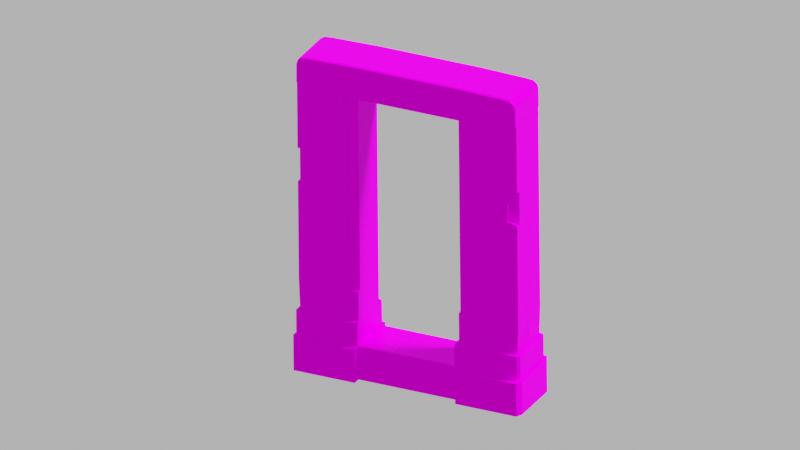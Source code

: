 # Source: PuertaDeLaLuna.blend  (saved by Blender 2.80.74; exported with 4.5.12 LTS)
import bpy
from mathutils import Matrix  # noqa: F401  (used for matrix-valued properties, if any)

bpy.ops.wm.read_factory_settings(use_empty=True)
scene = bpy.context.scene
scene.name = 'Scene'

# ---- collections
col_collection = bpy.data.collections.new('Collection'); scene.collection.children.link(col_collection)

# ---- images (referenced by path relative to the original .blend; pixels are not part of the script)
import os
ASSET_DIR = os.environ.get("B2B_ASSET_DIR", "")  # directory of the original .blend (textures are referenced by path, not embedded)
HERE = os.path.dirname(os.path.abspath(__file__))  # packed textures are extracted next to this script under _unpacked/

def load_image(name, relpath, width, height, colorspace="sRGB"):
    """Load a texture the original file referenced (path relative to the .blend, or extracted next to this script)."""
    p = next((c for c in (os.path.join(HERE, relpath), os.path.join(ASSET_DIR, relpath)) if relpath and os.path.exists(c)), "")
    if p:
        img = bpy.data.images.load(p, check_existing=True)
        img.name = name
    else:  # same state as the original file: an image datablock whose file is absent (Cycles renders it pink)
        img = bpy.data.images.new(name, width, height)
        img.source = "FILE"
        img.filepath = "//" + (relpath or name)
    img.colorspace_settings.name = colorspace
    return img
img_texturapuertadelaluna = load_image('texturapuertadelaluna', 'texturapuertadelaluna.png', 1024, 1024, 'sRGB')

# ---- materials (node trees are filled in below, after node groups)
mat_material = bpy.data.materials.new('Material')
mat_material.alpha_threshold = 0.0
mat_material.line_color = (0.0, 0.0, 0.0, 1.0)

# ---- material node trees
mat_material.use_nodes = True; mat_material.node_tree.nodes.clear()
_N = mat_material.node_tree.nodes; _L = mat_material.node_tree.links
n0 = _N.new('ShaderNodeOutputMaterial'); n0.name = 'Material Output'; n0.location = (372, 345)
n1 = _N.new('ShaderNodeBsdfPrincipled'); n1.name = 'Principled BSDF'; n1.location = (-77, 385)
n1.distribution = 'GGX'
n1.subsurface_method = 'BURLEY'
n1.inputs[1].default_value = 0.1545
n1.inputs[2].default_value = 0.4
n1.inputs[3].default_value = 1.45
n1.inputs[13].default_value = 0.0
n1.inputs[27].default_value = (0.0, 0.0, 0.0, 1.0)
n1.inputs[28].default_value = 1.0
n2 = _N.new('ShaderNodeBump'); n2.name = 'Relieve'; n2.location = (-428, -5)
n2.inputs[0].default_value = 0.3
n2.inputs[1].default_value = 1.0
n2.inputs[2].default_value = 1.0
n3 = _N.new('ShaderNodeTexImage'); n3.name = 'Imagen'; n3.location = (-912, 194)
n3.image = img_texturapuertadelaluna
_L.new(n1.outputs[0], n0.inputs[0])
_L.new(n3.outputs[0], n1.inputs[0])
_L.new(n3.outputs[0], n2.inputs[3])
_L.new(n2.outputs[0], n1.inputs[5])
n0.is_active_output = True

# ---- world
world_world = bpy.data.worlds.new('World'); scene.world = world_world
world_world.use_nodes = True; world_world.node_tree.nodes.clear()
_N = world_world.node_tree.nodes; _L = world_world.node_tree.links
n0 = _N.new('ShaderNodeOutputWorld'); n0.name = 'World Output'; n0.location = (300, 300)
n1 = _N.new('ShaderNodeBackground'); n1.name = 'Background'; n1.location = (10, 300)
n1.inputs[0].default_value = (0.5173, 0.5173, 0.5173, 1.0)
_L.new(n1.outputs[0], n0.inputs[0])
n0.is_active_output = True
world_world.color = (0.05088, 0.05088, 0.05088)
world_world.use_sun_shadow = False
world_world.sun_shadow_jitter_overblur = 0.0

# ---- cameras
cam_camera = bpy.data.cameras.new('Camera')
cam_camera.type = 'ORTHO'
cam_camera.clip_end = 100.0
cam_camera.ortho_scale = 11.71
cam_camera.shift_x = -0.02
cam_camera.shift_y = -0.02

# ---- lights
light_light = bpy.data.lights.new('Light', 'SUN')
light_light.transmission_factor = 0.0
light_light.angle = 0.1993
light_light.shadow_soft_size = 0.1
light_light.shadow_cascade_max_distance = 1000.0

# ---- meshes
me_cube = bpy.data.meshes.new('Cube')
me_cube.from_pydata([(1.0, -1.0, -1.0), (2.28, -1.075, -1.0), (1.0, -1.324, 1.0), (1.0, -1.324, -1.0), (2.221, -1.324, -1.0), (2.189, -1.116, 1.059), (2.28, -1.075, 0.9787), (2.221, -1.324, 1.0), (1.0, -1.116, 2.496), (1.0, -0.9408, 2.555), (2.189, -1.116, 2.496), (2.189, -0.9408, 16.45), (1.0, -0.9408, 16.45), (1.0, -0.9408, 18.13), (2.189, -0.9408, 17.58), (1.936, -0.9408, 18.06), (2.158, -0.9408, 17.84), (2.082, -0.9408, 18.01), (2.182, -1.017, 16.45), (1.0, -1.017, 16.45), (1.0, -1.017, 18.08), (2.154, -1.017, 17.79), (2.178, -1.017, 17.58), (2.082, -1.017, 17.97), (1.936, -1.017, 18.01), (1.0, -0.9408, 4.301), (2.189, -0.9408, 4.301), (1.238, -0.9408, 4.301), (1.273, -0.9408, 16.45), (1.234, -0.9408, 15.6), (1.275, -0.9408, 15.61), (1.273, -0.7992, 16.31), (1.0, -0.7989, 15.99), (1.234, -0.7992, 15.6), (1.275, -0.7992, 15.61), (1.273, -0.9408, 16.31), (1.0, -0.9408, 16.31), (1.0, -0.8, 16.31), (2.189, -0.9408, 10.35), (2.189, -0.9408, 12.39), (1.997, -0.9408, 12.35), (1.994, -0.9408, 10.54), (2.189, -0.7435, 10.35), (2.189, -0.7435, 12.39), (1.997, -0.7435, 12.35), (1.994, -0.7435, 10.54), (1.0, -0.9643, 1.059), (1.0, -1.0, 1.024), (1.0, -1.133, 1.072), (-0.2553, -1.0, -1.0), (-0.2553, -0.9643, 1.059), (-0.2553, -1.0, 1.024), (1.0, -0.8712, 4.301), (1.0, -0.7992, 4.373), (1.0, -0.7992, 4.373), (1.238, -0.7992, 4.373), (1.238, -0.8712, 4.301), (2.236, -1.0, 2.496), (2.211, -0.9842, 2.54), (2.168, -0.9408, 2.577), (2.2, -1.0, 1.059), (2.236, -1.0, 1.13), (-1.0, -1.0, -1.0), (-0.2749, -0.9823, -1.0), (-2.28, -1.075, -1.0), (-1.0, -1.324, 1.0), (-1.0, -1.324, -1.0), (-2.221, -1.324, -1.0), (-2.189, -1.116, 1.059), (-2.28, -1.075, 0.9787), (-2.221, -1.324, 1.0), (-1.0, -0.9408, 2.555), (-2.189, -1.116, 2.496), (-2.189, -0.9408, 16.45), (-1.0, -0.9408, 16.45), (-1.0, -0.9408, 18.13), (0.0, -0.9408, 16.45), (0.0, -0.9408, 18.13), (-2.189, -0.9408, 17.58), (-1.936, -0.9408, 18.06), (-2.158, -0.9408, 17.84), (-2.082, -0.9408, 18.01), (-2.182, -1.017, 16.45), (-1.0, -1.017, 16.45), (-1.0, -1.017, 18.08), (0.0, -1.017, 18.08), (0.0, -1.017, 16.45), (-2.154, -1.017, 17.79), (-2.178, -1.017, 17.58), (-2.082, -1.017, 17.97), (-1.936, -1.017, 18.01), (-1.0, -0.9408, 4.301), (-2.189, -0.9408, 4.301), (-1.238, -0.9408, 4.301), (-1.273, -0.9408, 16.45), (-1.234, -0.9408, 15.6), (-1.275, -0.9408, 15.61), (-1.273, -0.7992, 16.31), (-1.0, -0.7989, 15.99), (-1.234, -0.7992, 15.6), (-1.275, -0.7992, 15.61), (-1.273, -0.9408, 16.31), (-1.0, -0.9408, 16.31), (0.0, -0.9408, 16.31), (0.0, -0.9408, 16.31), (0.0, -0.8018, 16.31), (0.0, -0.8018, 15.99), (-1.0, -0.8, 16.31), (-2.189, -0.9408, 10.35), (-2.189, -0.9408, 12.39), (-1.997, -0.9408, 12.35), (-1.994, -0.9408, 10.54), (-2.189, -0.7435, 10.35), (-2.189, -0.7435, 12.39), (-1.997, -0.7435, 12.35), (-1.994, -0.7435, 10.54), (-1.0, -0.9643, 1.059), (-1.0, -1.0, 1.024), (-0.2749, -0.9823, 0.9855), (-0.2749, -0.9643, 1.021), (-0.2944, -1.0, -1.0), (-0.2944, -0.9643, 1.059), (-0.2944, -1.0, 1.024), (-1.0, -0.8712, 4.301), (-1.0, -0.7992, 4.373), (-1.0, -0.7992, 4.373), (-1.238, -0.7992, 4.373), (-1.238, -0.8712, 4.301), (-2.236, -1.0, 2.496), (-2.211, -0.9842, 2.54), (-2.168, -0.9408, 2.577), (-2.2, -1.0, 1.059), (-2.236, -1.0, 1.13), (1.0, 0.0, 1.059), (1.0, 0.0, -1.0), (1.0, 1.0, -1.0), (2.28, 0.0, -1.0), (2.28, 1.075, -1.0), (1.0, 1.324, 1.0), (1.0, 1.324, -1.0), (2.221, 1.324, -1.0), (2.189, 0.0, 1.059), (2.28, 0.0, 0.9787), (2.189, 1.116, 1.059), (2.28, 1.075, 0.9787), (2.221, 1.324, 1.0), (1.0, 0.0, 2.555), (1.0, 1.116, 2.496), (1.0, 0.9408, 2.555), (2.189, 1.116, 2.496), (1.0, 0.0, 16.31), (2.189, 0.0, 16.45), (2.189, 0.9408, 16.45), (1.0, 0.9408, 16.45), (1.0, 0.0, 18.13), (1.0, 0.9408, 18.13), (1.936, 0.0, 18.06), (2.189, 0.0, 17.58), (2.082, 0.0, 18.01), (2.158, 0.0, 17.84), (2.189, 0.9408, 17.58), (1.936, 0.9408, 18.06), (2.158, 0.9408, 17.84), (2.082, 0.9408, 18.01), (2.182, 1.017, 16.45), (1.0, 1.017, 16.45), (1.0, 1.017, 18.08), (2.154, 1.017, 17.79), (2.178, 1.017, 17.58), (2.082, 1.017, 17.97), (1.936, 1.017, 18.01), (1.0, 0.9408, 2.646), (1.0, 0.0, 4.301), (2.189, 0.9408, 4.301), (2.189, 0.0, 4.301), (1.238, 0.9408, 2.646), (1.273, 0.9408, 16.45), (1.234, 0.9408, 15.6), (1.275, 0.9408, 15.61), (1.273, 0.7992, 16.31), (1.0, 0.7989, 15.99), (1.234, 0.7992, 15.6), (1.275, 0.7992, 15.61), (1.273, 0.9408, 16.31), (1.0, 0.9408, 16.31), (1.0, 0.0, 15.99), (1.0, 0.8, 16.31), (1.0, 0.9643, 1.059), (1.0, 1.0, 1.024), (1.0, 1.133, 1.072), (-0.2553, 1.0, -1.0), (-0.2553, 0.0, 1.059), (-0.2553, 0.0, -1.0), (-0.2553, 0.9643, 1.059), (-0.2553, 1.0, 1.024), (1.0, 0.8712, 2.646), (1.0, 0.7992, 2.718), (1.0, 0.7992, 2.718), (1.238, 0.7992, 2.718), (1.238, 0.8712, 2.646), (2.235, 0.0, 2.515), (2.236, 1.0, 2.496), (2.189, 0.0, 2.598), (2.221, 0.0, 2.555), (2.189, 0.0, 2.513), (2.146, 0.0, 2.555), (2.211, 0.9842, 2.54), (2.168, 0.9408, 2.577), (2.235, 0.0, 1.13), (2.2, 0.0, 1.059), (2.2, 1.0, 1.059), (2.236, 1.0, 1.13), (-1.0, 0.0, 1.059), (-1.0, 0.0, -1.0), (-1.0, 1.0, -1.0), (-0.2749, 0.0, -1.0), (-0.2749, 0.9823, -1.0), (-0.2749, 0.0, 1.021), (-2.28, 0.0, -1.0), (-2.28, 1.075, -1.0), (-1.0, 1.324, 1.0), (-1.0, 1.324, -1.0), (-2.221, 1.324, -1.0), (-2.189, 0.0, 1.059), (-2.28, 0.0, 0.9787), (-2.189, 1.116, 1.059), (-2.28, 1.075, 0.9787), (-2.221, 1.324, 1.0), (-1.0, 0.0, 2.555), (-1.0, 0.9408, 2.555), (-2.189, 1.116, 2.496), (-1.0, 0.0, 16.31), (-2.189, 0.0, 16.45), (-2.189, 0.9408, 16.45), (-1.0, 0.9408, 16.45), (-1.0, 0.0, 18.13), (-1.0, 0.9408, 18.13), (0.0, 0.9408, 16.45), (0.0, 0.0, 16.45), (0.0, 0.9408, 18.13), (0.0, 0.0, 18.13), (-1.936, 0.0, 18.06), (-2.189, 0.0, 17.58), (-2.082, 0.0, 18.01), (-2.158, 0.0, 17.84), (-2.189, 0.9408, 17.58), (-1.936, 0.9408, 18.06), (-2.158, 0.9408, 17.84), (-2.082, 0.9408, 18.01), (-2.182, 1.017, 16.45), (-1.0, 1.017, 16.45), (-1.0, 1.017, 18.08), (0.0, 1.017, 18.08), (0.0, 1.017, 16.45), (-2.154, 1.017, 17.79), (-2.178, 1.017, 17.58), (-2.082, 1.017, 17.97), (-1.936, 1.017, 18.01), (-1.0, 0.9408, 2.648), (-1.0, 0.0, 4.301), (-2.189, 0.9408, 4.301), (-2.189, 0.0, 4.301), (-1.238, 0.9408, 2.648), (-1.273, 0.9408, 16.45), (-1.234, 0.9408, 15.6), (-1.275, 0.9408, 15.61), (-1.273, 0.7992, 16.31), (-1.0, 0.7989, 15.99), (-1.234, 0.7992, 15.6), (-1.275, 0.7992, 15.61), (-1.273, 0.9408, 16.31), (-1.0, 0.9408, 16.31), (0.0, 0.9408, 16.31), (0.0, 0.0, 16.31), (0.0, 0.9408, 16.31), (0.0, 0.0, 16.31), (0.0, 0.8018, 16.31), (0.0, 0.0, 16.31), (-1.0, 0.0, 15.99), (0.0, 0.8018, 15.99), (0.0, 0.0, 15.99), (-1.0, 0.8, 16.31), (-1.0, 0.9643, 1.059), (-1.0, 1.0, 1.024), (-0.2749, 0.9823, 0.9855), (-0.2749, 0.9643, 1.021), (-0.2944, 1.0, -1.0), (-0.2944, 0.0, 1.059), (-0.2944, 0.0, -1.0), (-0.2944, 0.9643, 1.059), (-0.2944, 1.0, 1.024), (-1.0, 0.8712, 2.648), (-1.0, 0.7992, 2.72), (-1.0, 0.7992, 2.72), (-1.238, 0.7992, 2.72), (-1.238, 0.8712, 2.648), (-2.235, 0.0, 2.515), (-2.236, 1.0, 2.496), (-2.189, 0.0, 2.598), (-2.221, 0.0, 2.555), (-2.211, 0.9842, 2.54), (-2.168, 0.9408, 2.577), (-2.235, 0.0, 1.13), (-2.2, 0.0, 1.059), (-2.2, 1.0, 1.059), (-2.236, 1.0, 1.13), (0.9407, 0.0, 1.059), (0.9407, 0.0, 2.487), (0.9407, -0.9408, 2.487), (0.9407, -1.084, 2.428), (0.9407, -0.9643, 1.059), (0.9407, -1.1, 1.072), (0.9407, 0.9408, 2.487), (0.9407, 1.084, 2.428), (0.9407, 0.9643, 1.059), (0.9407, 1.1, 1.072), (-1.069, -1.116, 2.496), (-1.0, -1.047, 2.52), (-1.0, -1.064, 1.067), (-1.069, -1.132, 1.071), (-1.0, -1.197, 1.048), (-1.0, -1.068, 1.048), (-1.0, 1.043, 2.521), (-1.072, 1.116, 2.496), (-1.072, 1.132, 1.071), (-1.0, 1.06, 1.066), (-1.0, 1.065, 1.047), (-1.0, 1.2, 1.046)], [], [(192, 134, 0, 49), (191, 217, 119, 50), (5, 48, 2, 7), (203, 58, 57, 200), (1, 6, 7, 4), (136, 142, 6, 1), (0, 134, 136, 1), (2, 3, 4, 7), (48, 5, 10, 8), (0, 1, 4, 3), (141, 5, 6, 142), (7, 6, 5), (148, 147, 313, 312), (10, 5, 60, 61, 57), (9, 59, 26, 27, 25), (48, 47, 0, 3, 2), (13, 77, 85, 20), (27, 29, 33, 55, 56), (151, 11, 39, 43, 42, 38, 26, 174), (11, 151, 157, 14), (12, 28, 11, 18, 19), (154, 13, 15, 156), (13, 154, 240, 77), (14, 157, 159, 16), (16, 159, 158, 17), (17, 158, 156, 15), (19, 18, 22, 21, 23, 24, 20), (19, 20, 85, 86), (11, 14, 22, 18), (14, 16, 21, 22), (17, 15, 24, 23), (76, 12, 19, 86), (16, 17, 23, 21), (15, 13, 20, 24), (5, 141, 209, 60), (53, 55, 33, 34, 31, 37), (25, 27, 56, 52), (28, 30, 29, 27, 26, 38, 41, 40, 39, 11), (29, 30, 34, 33), (30, 35, 31, 34), (28, 12, 36, 35), (12, 76, 103, 36), (35, 36, 37, 31), (36, 103, 104), (37, 105, 106, 32), (36, 104, 105, 37), (185, 32, 106, 280), (43, 44, 45, 42), (40, 41, 45, 44), (41, 38, 42, 45), (39, 40, 44, 43), (46, 47, 48), (50, 119, 118, 51), (49, 51, 118, 63), (0, 47, 51, 49), (46, 50, 51, 47), (133, 191, 50, 46), (215, 192, 49, 63), (52, 53, 54), (55, 53, 52, 56), (9, 25, 52, 54, 32, 150, 172, 146), (59, 202, 174, 26), (58, 10, 57), (8, 10, 58, 59, 9), (58, 203, 202, 59), (208, 61, 60, 209), (61, 208, 200, 57), (288, 120, 62, 213), (287, 121, 119, 217), (299, 296, 128, 129), (64, 67, 70, 69), (218, 64, 69, 224), (62, 64, 218, 213), (65, 70, 67, 66), (212, 228, 71, 317, 318, 116), (62, 66, 67, 64), (223, 224, 69, 68), (70, 68, 69), (116, 318, 321, 117), (72, 128, 132, 131, 68), (71, 91, 93, 92, 130), (68, 70, 65, 320, 319), (75, 84, 85, 77), (93, 127, 126, 99, 95), (232, 261, 92, 108, 112, 113, 109, 73), (73, 78, 242, 232), (74, 83, 82, 73, 94), (235, 241, 79, 75), (238, 240, 77, 76), (75, 77, 240, 235), (78, 80, 244, 242), (80, 81, 243, 244), (81, 79, 241, 243), (83, 84, 90, 89, 87, 88, 82), (83, 86, 85, 84), (73, 82, 88, 78), (78, 88, 87, 80), (81, 89, 90, 79), (76, 86, 83, 74), (80, 87, 89, 81), (77, 85, 86, 76), (79, 90, 84, 75), (68, 131, 303, 223), (124, 107, 97, 100, 99, 126), (91, 123, 127, 93), (94, 73, 109, 110, 111, 108, 92, 93, 95, 96), (95, 99, 100, 96), (96, 100, 97, 101), (94, 101, 102, 74), (76, 103, 273, 238), (74, 102, 103, 76), (101, 97, 107, 102), (103, 104, 275, 273), (102, 104, 103), (107, 98, 106, 105), (104, 105, 277, 275), (102, 107, 105, 104), (278, 280, 106, 98), (105, 106, 280, 277), (113, 112, 115, 114), (110, 114, 115, 111), (111, 115, 112, 108), (109, 113, 114, 110), (321, 320, 65, 66, 62, 117), (121, 122, 118, 119), (120, 63, 118, 122), (62, 120, 122, 117), (116, 117, 122, 121), (212, 116, 121, 287), (215, 63, 120, 288), (123, 125, 124), (126, 127, 123, 124), (71, 228, 259, 231, 98, 125, 123, 91), (130, 92, 261, 298), (129, 128, 72), (319, 316, 72, 68), (129, 130, 298, 299), (302, 303, 131, 132), (132, 128, 296, 302), (192, 190, 135, 134), (191, 193, 285, 217), (143, 145, 138, 189), (203, 200, 201, 206), (137, 140, 145, 144), (136, 137, 144, 142), (135, 137, 136, 134), (138, 145, 140, 139), (189, 147, 149, 143), (135, 139, 140, 137), (141, 142, 144, 143), (145, 143, 144), (8, 9, 308, 309), (149, 201, 211, 210, 143), (148, 171, 175, 173, 207), (189, 138, 139, 135, 188), (155, 166, 252, 239), (175, 199, 198, 181, 177), (152, 160, 157, 151), (153, 165, 164, 152, 176), (154, 156, 161, 155), (155, 239, 240, 154), (160, 162, 159, 157), (162, 163, 158, 159), (163, 161, 156, 158), (165, 166, 170, 169, 167, 168, 164), (165, 253, 252, 166), (152, 164, 168, 160), (160, 168, 167, 162), (163, 169, 170, 161), (237, 253, 165, 153), (162, 167, 169, 163), (161, 170, 166, 155), (143, 210, 209, 141), (196, 186, 179, 182, 181, 198), (171, 195, 199, 175), (176, 152, 173, 175, 177, 178), (177, 181, 182, 178), (178, 182, 179, 183), (176, 183, 184, 153), (153, 184, 272, 237), (183, 179, 186, 184), (184, 274, 272), (186, 180, 279, 276), (184, 186, 276, 274), (185, 280, 279, 180), (151, 174, 173, 152), (187, 189, 188), (193, 194, 284, 285), (190, 216, 284, 194), (135, 190, 194, 188), (187, 188, 194, 193), (133, 187, 193, 191), (215, 216, 190, 192), (195, 197, 196), (198, 199, 195, 196), (148, 146, 172, 150, 180, 197, 195, 171), (207, 173, 174, 202), (206, 201, 149), (147, 148, 207, 206, 149), (202, 205, 204, 203), (206, 207, 202, 203), (208, 209, 210, 211), (211, 201, 200, 208), (288, 213, 214, 286), (287, 217, 285, 289), (299, 300, 297, 296), (219, 226, 227, 222), (218, 224, 226, 219), (214, 213, 218, 219), (220, 221, 222, 227), (212, 282, 325, 322, 229, 228), (214, 219, 222, 221), (223, 225, 226, 224), (227, 226, 225), (282, 283, 326, 325), (230, 225, 304, 305, 297), (229, 301, 260, 262, 258), (225, 324, 327, 220, 227), (236, 239, 252, 251), (262, 264, 268, 294, 295), (232, 233, 260, 261), (233, 232, 242, 245), (234, 263, 233, 249, 250), (235, 236, 246, 241), (238, 237, 239, 240), (236, 235, 240, 239), (245, 242, 244, 247), (247, 244, 243, 248), (248, 243, 241, 246), (250, 249, 255, 254, 256, 257, 251), (250, 251, 252, 253), (233, 245, 255, 249), (245, 247, 254, 255), (248, 246, 257, 256), (237, 234, 250, 253), (247, 248, 256, 254), (239, 237, 253, 252), (246, 236, 251, 257), (225, 223, 303, 304), (292, 294, 268, 269, 266, 281), (258, 262, 295, 291), (263, 265, 264, 262, 260, 233), (264, 265, 269, 268), (265, 270, 266, 269), (263, 234, 271, 270), (237, 238, 273, 272), (234, 237, 272, 271), (270, 271, 281, 266), (272, 273, 275, 274), (271, 272, 274), (281, 276, 279, 267), (274, 275, 277, 276), (271, 274, 276, 281), (278, 267, 279, 280), (276, 277, 280, 279), (327, 326, 283, 214, 221, 220), (289, 285, 284, 290), (286, 290, 284, 216), (214, 283, 290, 286), (282, 289, 290, 283), (212, 287, 289, 282), (215, 288, 286, 216), (291, 292, 293), (294, 292, 291, 295), (229, 258, 291, 293, 267, 231, 259, 228), (301, 298, 261, 260), (300, 230, 297), (324, 225, 230, 323), (300, 299, 298, 301), (302, 305, 304, 303), (305, 302, 296, 297), (306, 310, 311, 309, 308, 307), (306, 307, 312, 313, 315, 314), (46, 48, 311, 310), (189, 187, 314, 315), (133, 46, 310, 306), (187, 133, 306, 314), (48, 8, 309, 311), (9, 146, 307, 308), (147, 189, 315, 313), (146, 148, 312, 307), (318, 319, 320, 321), (316, 319, 318, 317), (316, 317, 71, 130, 129, 72), (324, 325, 326, 327), (322, 325, 324, 323), (322, 323, 230, 300, 301, 229)])
_uv = me_cube.uv_layers.new(name='UVMap')
_uv.uv.foreach_set('vector', [0.8098, 0.09298, 0.8098, 0.1506, 0.7572, 0.1506, 0.7572, 0.09298, 0.9439, 0.04592, 0.9459, 0.04592, 0.9459, 0.09021, 0.9439, 0.09021, 0.6738, 0.6201, 0.6112, 0.6193, 0.6112, 0.6105, 0.6755, 0.6105, 0.1982, 0.06855, 0.1464, 0.06788, 0.1455, 0.0658, 0.1982, 0.06666, 0.7839, 0.622, 0.6799, 0.622, 0.6786, 0.6105, 0.7837, 0.6105, 0.7839, 0.6714, 0.6799, 0.6714, 0.6799, 0.622, 0.7839, 0.622, 0.7572, 0.1506, 0.8098, 0.1506, 0.8098, 0.2094, 0.7533, 0.2094, 0.9115, 0.3013, 0.9115, 0.3931, 0.8472, 0.3931, 0.8472, 0.3013, 0.2601, 0.7499, 0.3227, 0.7493, 0.3227, 0.8153, 0.2601, 0.8153, 0.7572, 0.1506, 0.7533, 0.2094, 0.7401, 0.2067, 0.7401, 0.1506, 0.6738, 0.6714, 0.6738, 0.6201, 0.6786, 0.622, 0.6786, 0.6714, 0.6755, 0.6105, 0.6786, 0.622, 0.6738, 0.6201, 0.4827, 0.6022, 0.4919, 0.605, 0.4902, 0.6083, 0.4827, 0.6056, 0.1395, 0.06592, 0.1395, 2.69e-05, 0.1455, 1.916e-08, 0.1455, 0.003148, 0.1455, 0.0658, 0.4919, 0.0, 0.5533, 0.0009851, 0.5545, 0.08014, 0.5044, 0.08014, 0.4919, 0.08014, 0.8992, 0.7056, 0.9063, 0.7077, 0.9081, 0.8005, 0.891, 0.8007, 0.8892, 0.7091, 0.8432, 0.3509, 0.8432, 0.305, 0.8472, 0.305, 0.8472, 0.3509, 0.9925, 0.8905, 0.9925, 0.4006, 1.0, 0.4006, 1.0, 0.8872, 0.9962, 0.8905, 0.1982, 0.6776, 0.1487, 0.6776, 0.1487, 0.5197, 0.159, 0.5197, 0.159, 0.4262, 0.1487, 0.4262, 0.1487, 0.1487, 0.1982, 0.1487, 0.1487, 0.6776, 0.1982, 0.6776, 0.1982, 0.7294, 0.1487, 0.7294, 0.9122, 0.7474, 0.9122, 0.76, 0.9122, 0.8021, 0.9082, 0.8017, 0.9082, 0.7474, 0.7936, 0.3509, 0.8432, 0.3509, 0.8432, 0.3939, 0.7936, 0.3939, 0.8432, 0.3509, 0.7936, 0.3509, 0.7936, 0.305, 0.8432, 0.305, 0.1487, 0.7294, 0.1982, 0.7294, 0.1982, 0.7414, 0.1487, 0.7414, 0.1487, 0.7414, 0.1982, 0.7414, 0.1982, 0.7497, 0.1487, 0.7497, 0.8432, 0.4006, 0.7936, 0.4006, 0.7936, 0.3939, 0.8432, 0.3939, 0.8262, 0.5467, 0.8262, 0.601, 0.7668, 0.6008, 0.7555, 0.5997, 0.7463, 0.5964, 0.744, 0.5897, 0.7401, 0.5467, 0.8262, 0.5467, 0.7401, 0.5467, 0.7401, 0.5008, 0.8262, 0.5008, 0.1487, 0.6776, 0.1487, 0.7294, 0.1446, 0.7294, 0.1446, 0.6777, 0.1487, 0.7294, 0.1487, 0.7414, 0.1446, 0.7392, 0.1446, 0.7294, 0.8432, 0.4006, 0.8432, 0.3939, 0.8472, 0.394, 0.8472, 0.4006, 0.9122, 0.7015, 0.9122, 0.7474, 0.9082, 0.7474, 0.9082, 0.7015, 0.1487, 0.7414, 0.1487, 0.7497, 0.1446, 0.7475, 0.1446, 0.7392, 0.8432, 0.3939, 0.8432, 0.3509, 0.8472, 0.3509, 0.8472, 0.394, 0.4906, 0.671, 0.4906, 0.7222, 0.49, 0.7222, 0.49, 0.6763, 0.9702, 0.9207, 0.9576, 0.9207, 0.9579, 0.4331, 0.9557, 0.4328, 0.9558, 0.4006, 0.9702, 0.4006, 0.604, 0.7145, 0.604, 0.7036, 0.6077, 0.7036, 0.6077, 0.7145, 0.5061, 0.6084, 0.5064, 0.5713, 0.5042, 0.571, 0.5044, 0.08014, 0.5545, 0.08014, 0.5545, 0.3581, 0.5442, 0.3666, 0.5444, 0.4499, 0.5545, 0.4518, 0.5543, 0.6084, 0.7751, 0.601, 0.7773, 0.601, 0.7773, 0.6075, 0.7751, 0.6075, 0.23, 0.7818, 0.23, 0.7497, 0.2375, 0.7497, 0.2375, 0.7818, 0.9391, 0.3264, 0.9391, 0.3138, 0.9464, 0.3138, 0.9464, 0.3264, 0.9391, 0.3138, 0.9391, 0.2679, 0.9464, 0.2679, 0.9464, 0.3138, 0.9316, 0.3264, 0.9316, 0.3138, 0.939, 0.3138, 0.9391, 0.3264, 0.0, 0.0, 0.0, 0.0, 0.0, 0.0, 0.9298, 0.3036, 0.9298, 0.3495, 0.9132, 0.3495, 0.9132, 0.3036, 0.9316, 0.3138, 0.9316, 0.2679, 0.9389, 0.2679, 0.939, 0.3138, 0.8922, 0.2978, 0.8501, 0.2978, 0.85, 0.2519, 0.8922, 0.2519, 0.49, 0.7646, 0.4799, 0.7627, 0.4797, 0.6795, 0.49, 0.671, 0.7609, 0.8154, 0.7609, 0.7322, 0.7713, 0.7322, 0.7713, 0.8154, 0.7401, 0.601, 0.7505, 0.601, 0.7505, 0.61, 0.7401, 0.61, 0.7606, 0.601, 0.7707, 0.601, 0.7707, 0.61, 0.7606, 0.61, 0.9081, 0.7061, 0.9063, 0.7077, 0.8992, 0.7056, 0.9439, 0.09021, 0.9459, 0.09021, 0.9478, 0.09103, 0.9457, 0.09185, 0.4405, 0.7656, 0.4405, 0.6726, 0.4415, 0.6744, 0.4415, 0.7656, 0.3744, 0.7656, 0.3744, 0.6726, 0.4405, 0.6726, 0.4405, 0.7656, 0.3744, 0.671, 0.4405, 0.671, 0.4405, 0.6726, 0.3744, 0.6726, 0.6772, 0.7765, 0.6112, 0.7765, 0.6112, 0.7322, 0.6772, 0.7322, 0.8098, 0.09209, 0.8098, 0.09298, 0.7572, 0.09298, 0.7581, 0.09209, 0.3873, 0.5223, 0.3911, 0.519, 0.3911, 0.519, 0.9576, 0.9207, 0.9702, 0.9207, 0.9701, 0.924, 0.9576, 0.924, 0.3836, 0.6022, 0.3836, 0.5223, 0.3873, 0.5223, 0.3911, 0.519, 0.3911, 0.01441, 0.4331, 0.0, 0.4331, 0.5223, 0.4331, 0.6022, 0.1487, 0.06967, 0.1982, 0.0706, 0.1982, 0.1487, 0.1487, 0.1487, 0.1464, 0.06788, 0.1395, 0.06592, 0.1455, 0.0658, 0.3595, 0.8049, 0.3595, 0.7503, 0.3664, 0.7493, 0.3687, 0.7513, 0.3687, 0.8049, 0.1464, 0.06788, 0.1982, 0.06855, 0.1982, 0.0706, 0.1487, 0.06967, 0.1982, 0.003149, 0.1455, 0.003148, 0.1455, 1.916e-08, 0.1982, 9.964e-07, 0.1455, 0.003148, 0.1982, 0.003149, 0.1982, 0.06666, 0.1455, 0.0658, 0.8098, 0.09119, 0.7572, 0.09119, 0.7572, 0.05879, 0.8098, 0.05879, 0.9551, 0.3389, 0.9551, 0.3831, 0.9531, 0.3831, 0.9531, 0.3389, 0.3157, 0.0685, 0.3157, 0.0666, 0.3683, 0.06575, 0.3675, 0.06784, 0.6004, 0.7201, 0.6002, 0.7316, 0.4951, 0.7316, 0.4964, 0.7201, 0.6004, 0.6707, 0.6004, 0.7201, 0.4964, 0.7201, 0.4964, 0.6707, 0.7572, 0.05879, 0.7533, 1.095e-08, 0.8098, 1.095e-08, 0.8098, 0.05879, 0.8796, 1.642e-08, 0.9439, 0.0, 0.9439, 0.09185, 0.8796, 0.09185, 0.06973, 0.09443, 0.06973, 0.163, 0.0202, 0.163, 0.01461, 0.1614, 0.0137, 0.09477, 0.01896, 0.09443, 0.7572, 0.05879, 0.7401, 0.05879, 0.7401, 0.002692, 0.7533, 1.095e-08, 0.9512, 0.2607, 0.9464, 0.2607, 0.9464, 0.2113, 0.9512, 0.2094, 0.4951, 0.7316, 0.4919, 0.722, 0.4964, 0.7201, 0.01896, 0.09443, 0.0137, 0.09477, 0.01349, 0.09393, 0.01708, 0.09279, 0.3744, 0.06588, 0.3683, 0.06575, 0.3683, 0.00313, 0.3683, 2.737e-09, 0.3744, 3.179e-05, 0.6171, 0.0, 0.6171, 0.08014, 0.6045, 0.08014, 0.5545, 0.08014, 0.5556, 0.0009837, 0.3393, 0.7507, 0.3503, 0.7493, 0.3503, 0.8054, 0.3436, 0.8054, 0.3401, 0.8022, 0.8432, 0.2591, 0.8472, 0.2591, 0.8472, 0.305, 0.8432, 0.305, 0.9925, 0.8908, 0.9889, 0.8908, 0.9851, 0.8875, 0.9851, 0.4006, 0.9925, 0.4006, 0.3157, 0.6772, 0.3157, 0.1486, 0.3652, 0.1486, 0.3652, 0.426, 0.3548, 0.426, 0.3548, 0.5194, 0.3652, 0.5194, 0.3652, 0.6772, 0.3652, 0.6772, 0.3652, 0.7289, 0.3157, 0.7289, 0.3157, 0.6772, 0.9122, 0.6556, 0.9082, 0.6556, 0.9082, 0.6013, 0.9122, 0.601, 0.9122, 0.643, 0.7936, 0.2591, 0.7936, 0.2161, 0.8432, 0.2161, 0.8432, 0.2591, 0.7912, 0.7518, 0.8797, 0.7518, 0.8797, 0.795, 0.7912, 0.795, 0.8432, 0.2591, 0.8432, 0.305, 0.7936, 0.305, 0.7936, 0.2591, 0.3652, 0.7289, 0.3652, 0.741, 0.3157, 0.741, 0.3157, 0.7289, 0.3652, 0.741, 0.3652, 0.7493, 0.3157, 0.7493, 0.3157, 0.741, 0.8432, 0.2094, 0.8432, 0.2161, 0.7936, 0.2161, 0.7936, 0.2094, 0.8262, 0.4549, 0.7401, 0.4549, 0.744, 0.4119, 0.7463, 0.4052, 0.7555, 0.4019, 0.7668, 0.4008, 0.8262, 0.4006, 0.8262, 0.4549, 0.8262, 0.5008, 0.7401, 0.5008, 0.7401, 0.4549, 0.3652, 0.6772, 0.3692, 0.6773, 0.3692, 0.729, 0.3652, 0.7289, 0.3652, 0.7289, 0.3692, 0.729, 0.3692, 0.7388, 0.3652, 0.741, 0.8432, 0.2094, 0.8472, 0.2094, 0.8472, 0.2161, 0.8432, 0.2161, 0.9122, 0.7015, 0.9082, 0.7015, 0.9082, 0.6556, 0.9122, 0.6556, 0.3652, 0.741, 0.3692, 0.7388, 0.3692, 0.7471, 0.3652, 0.7493, 0.8797, 0.795, 0.8772, 0.7985, 0.7912, 0.7985, 0.7912, 0.795, 0.8432, 0.2161, 0.8472, 0.2161, 0.8472, 0.2591, 0.8432, 0.2591, 0.4906, 0.671, 0.4911, 0.6763, 0.4911, 0.7222, 0.4906, 0.7222, 0.9556, 0.404, 0.9557, 0.924, 0.9413, 0.924, 0.9412, 0.8918, 0.9434, 0.8915, 0.9431, 0.404, 0.604, 0.7145, 0.6004, 0.7145, 0.6004, 0.7036, 0.604, 0.7036, 0.6027, 0.6099, 0.5545, 0.6099, 0.5545, 0.4518, 0.5646, 0.4499, 0.5648, 0.3666, 0.5545, 0.3581, 0.5545, 0.08014, 0.6045, 0.08014, 0.6048, 0.571, 0.6026, 0.5713, 0.7751, 0.601, 0.7751, 0.6075, 0.7729, 0.6075, 0.7729, 0.601, 0.2106, 0.7544, 0.2159, 0.7544, 0.2159, 0.7774, 0.2106, 0.7774, 0.9391, 0.2094, 0.9464, 0.2094, 0.9464, 0.222, 0.9391, 0.222, 0.7912, 0.795, 0.7839, 0.795, 0.7839, 0.7518, 0.7912, 0.7518, 0.9391, 0.222, 0.9464, 0.222, 0.9464, 0.2679, 0.9391, 0.2679, 0.9316, 0.2094, 0.9391, 0.2094, 0.939, 0.222, 0.9316, 0.222, 0.0, 0.0, 0.0, 0.0, 0.0, 0.0, 0.0, 0.0, 0.0, 0.0, 0.0, 0.0, 0.0, 0.0, 0.928, 0.3931, 0.9115, 0.3931, 0.9115, 0.3472, 0.928, 0.3472, 0.0, 0.0, 0.0, 0.0, 0.0, 0.0, 0.0, 0.0, 0.9316, 0.222, 0.939, 0.222, 0.9389, 0.2679, 0.9316, 0.2679, 0.8894, 0.2094, 0.8894, 0.2553, 0.8507, 0.2555, 0.8508, 0.2096, 0.7443, 0.7322, 0.7609, 0.7322, 0.7609, 0.769, 0.7443, 0.769, 0.6093, 0.6115, 0.6107, 0.7036, 0.6004, 0.6951, 0.6006, 0.6118, 0.3652, 0.5181, 0.3548, 0.5181, 0.3548, 0.435, 0.3652, 0.435, 0.3652, 0.435, 0.3548, 0.435, 0.3548, 0.426, 0.3652, 0.426, 0.7519, 0.6087, 0.7519, 0.6023, 0.7591, 0.6023, 0.7591, 0.6087, 0.01349, 0.09393, 0.006718, 0.0939, 1.255e-08, 0.09171, 0.0, 2.464e-08, 0.01708, 1.916e-08, 0.01708, 0.09279, 0.9551, 0.3831, 0.9533, 0.3848, 0.9512, 0.384, 0.9531, 0.3831, 0.4425, 0.7656, 0.4415, 0.7656, 0.4415, 0.6744, 0.4425, 0.6726, 0.4797, 0.7656, 0.4425, 0.7656, 0.4425, 0.6726, 0.4797, 0.6726, 0.4797, 0.671, 0.4797, 0.6726, 0.4425, 0.6726, 0.4426, 0.671, 0.5933, 0.7758, 0.5933, 0.8201, 0.5562, 0.8201, 0.5562, 0.7758, 0.8098, 0.09209, 0.7581, 0.09209, 0.7572, 0.09119, 0.8098, 0.09119, 0.02386, 0.2431, 0.02765, 0.2464, 0.02765, 0.2464, 0.9431, 0.404, 0.9431, 0.4006, 0.9557, 0.4006, 0.9556, 0.404, 0.0202, 0.163, 0.06973, 0.163, 0.06973, 0.2431, 0.06973, 0.7656, 0.02767, 0.7512, 0.02765, 0.2464, 0.02386, 0.2431, 0.0202, 0.2431, 0.3652, 0.06964, 0.3652, 0.1486, 0.3157, 0.1486, 0.3157, 0.07056, 0.3675, 0.06784, 0.3683, 0.06575, 0.3744, 0.06588, 0.1985, 0.7525, 0.1985, 0.8157, 0.1395, 0.8157, 0.1395, 0.752, 0.3675, 0.06784, 0.3652, 0.06964, 0.3157, 0.07056, 0.3157, 0.0685, 0.3157, 0.003131, 0.3157, 1.166e-06, 0.3683, 2.737e-09, 0.3683, 0.00313, 0.3683, 0.00313, 0.3683, 0.06575, 0.3157, 0.0666, 0.3157, 0.003131, 0.8098, 0.09298, 0.8625, 0.09298, 0.8625, 0.1506, 0.8098, 0.1506, 0.9439, 0.04592, 0.9439, 0.001638, 0.9459, 0.001638, 0.9459, 0.04592, 0.6738, 0.7226, 0.6755, 0.7322, 0.6112, 0.7322, 0.6112, 0.7234, 0.1982, 0.06855, 0.1982, 0.06666, 0.2508, 0.0658, 0.25, 0.06788, 0.7839, 0.7207, 0.784, 0.7303, 0.6786, 0.7322, 0.6799, 0.7207, 0.7839, 0.6714, 0.7839, 0.7207, 0.6799, 0.7207, 0.6799, 0.6714, 0.8625, 0.1506, 0.8664, 0.2094, 0.8098, 0.2094, 0.8098, 0.1506, 0.9439, 0.1837, 0.8796, 0.1837, 0.8796, 0.09185, 0.9439, 0.09185, 0.6818, 0.7976, 0.6817, 0.7322, 0.7443, 0.7322, 0.7443, 0.7982, 0.8625, 0.1506, 0.8796, 0.1506, 0.8796, 0.2067, 0.8664, 0.2094, 0.6738, 0.6714, 0.6786, 0.6714, 0.6786, 0.7207, 0.6738, 0.7226, 0.6755, 0.7322, 0.6738, 0.7226, 0.6786, 0.7207, 0.3744, 0.605, 0.3836, 0.6022, 0.3836, 0.6056, 0.3761, 0.6083, 0.2569, 0.06592, 0.2508, 0.0658, 0.2508, 0.003148, 0.2508, 0.0, 0.2569, 2.689e-05, 0.6787, 0.6079, 0.6786, 0.6064, 0.6911, 0.6063, 0.7401, 0.5297, 0.7401, 0.6089, 0.8992, 0.7056, 0.8892, 0.7022, 0.891, 0.6105, 0.9081, 0.6108, 0.9063, 0.7035, 0.7441, 0.3509, 0.7401, 0.3509, 0.7401, 0.305, 0.7441, 0.305, 0.9776, 0.4006, 0.9813, 0.4006, 0.9851, 0.404, 0.9851, 0.9663, 0.9776, 0.9663, 0.2477, 0.6776, 0.2477, 0.7294, 0.1982, 0.7294, 0.1982, 0.6776, 0.9552, 0.1465, 0.9512, 0.1465, 0.9512, 0.0922, 0.9552, 0.09185, 0.9552, 0.1339, 0.7936, 0.3509, 0.7936, 0.3939, 0.7441, 0.3939, 0.7441, 0.3509, 0.7441, 0.3509, 0.7441, 0.305, 0.7936, 0.305, 0.7936, 0.3509, 0.2477, 0.7294, 0.2477, 0.7414, 0.1982, 0.7414, 0.1982, 0.7294, 0.2477, 0.7414, 0.2477, 0.7497, 0.1982, 0.7497, 0.1982, 0.7414, 0.7441, 0.4006, 0.7441, 0.3939, 0.7936, 0.3939, 0.7936, 0.4006, 0.9122, 0.4549, 0.8262, 0.4549, 0.8301, 0.4119, 0.8323, 0.4052, 0.8416, 0.4019, 0.8528, 0.4008, 0.9122, 0.4006, 0.9122, 0.4549, 0.9122, 0.5008, 0.8262, 0.5008, 0.8262, 0.4549, 0.2477, 0.6776, 0.2517, 0.6777, 0.2517, 0.7294, 0.2477, 0.7294, 0.2477, 0.7294, 0.2517, 0.7294, 0.2517, 0.7392, 0.2477, 0.7414, 0.7441, 0.4006, 0.7401, 0.4006, 0.7401, 0.394, 0.7441, 0.3939, 0.9552, 0.1924, 0.9512, 0.1924, 0.9512, 0.1465, 0.9552, 0.1465, 0.2477, 0.7414, 0.2517, 0.7392, 0.2517, 0.7475, 0.2477, 0.7497, 0.7441, 0.3939, 0.7401, 0.394, 0.7401, 0.3509, 0.7441, 0.3509, 0.4906, 0.7735, 0.49, 0.7681, 0.49, 0.7222, 0.4906, 0.7222, 0.9412, 0.404, 0.9412, 1.0, 0.9268, 1.0, 0.9267, 0.9678, 0.9289, 0.9675, 0.9287, 0.404, 0.6035, 0.7268, 0.5999, 0.7268, 0.5999, 0.7158, 0.6035, 0.7158, 0.6844, 0.0005235, 0.7326, 0.0, 0.7401, 0.5297, 0.6911, 0.6063, 0.6828, 0.03945, 0.685, 0.03911, 0.7773, 0.6075, 0.7773, 0.601, 0.7795, 0.601, 0.7795, 0.6075, 0.23, 0.7818, 0.2226, 0.7818, 0.2226, 0.7497, 0.23, 0.7497, 0.9439, 0.09185, 0.9512, 0.09185, 0.9512, 0.1044, 0.9439, 0.1044, 0.9439, 0.1044, 0.9512, 0.1044, 0.9512, 0.1503, 0.9439, 0.1503, 0.8797, 0.7051, 0.8871, 0.7051, 0.8871, 0.7177, 0.8797, 0.7177, 0.0, 0.0, 0.0, 0.0, 0.0, 0.0, 0.6099, 0.8234, 0.5933, 0.8234, 0.5933, 0.7775, 0.6099, 0.7775, 0.8797, 0.7177, 0.8871, 0.7177, 0.887, 0.7636, 0.8797, 0.7636, 0.8922, 0.2978, 0.8922, 0.2519, 0.9344, 0.2519, 0.9342, 0.2978, 0.1982, 0.6776, 0.1982, 0.1487, 0.2477, 0.1487, 0.2477, 0.6776, 0.9081, 0.7052, 0.8992, 0.7056, 0.9063, 0.7035, 0.9439, 0.001638, 0.9457, 0.0, 0.9478, 0.0008136, 0.9459, 0.001638, 0.8231, 0.7051, 0.8221, 0.7051, 0.8221, 0.6139, 0.8231, 0.6122, 0.8892, 0.7051, 0.8231, 0.7051, 0.8231, 0.6122, 0.8892, 0.6122, 0.8892, 0.6105, 0.8892, 0.6122, 0.8231, 0.6122, 0.8231, 0.6105, 0.6772, 0.7765, 0.6772, 0.8208, 0.6112, 0.8208, 0.6112, 0.7765, 0.8098, 0.09209, 0.8615, 0.09209, 0.8625, 0.09298, 0.8098, 0.09298, 0.479, 0.5981, 0.4752, 0.5948, 0.4752, 0.5948, 0.9287, 0.404, 0.9286, 0.4006, 0.9411, 0.4006, 0.9412, 0.404, 0.4827, 0.6022, 0.4331, 0.6022, 0.4331, 0.5223, 0.4331, 0.0, 0.4752, 0.01441, 0.4752, 0.5948, 0.479, 0.5981, 0.4827, 0.5981, 0.2477, 0.06967, 0.2477, 0.1487, 0.1982, 0.1487, 0.1982, 0.0706, 0.25, 0.06788, 0.2508, 0.0658, 0.2569, 0.06592, 0.2088, 0.8025, 0.2005, 0.8025, 0.2005, 0.7545, 0.2026, 0.7527, 0.2088, 0.7536, 0.7739, 0.6075, 0.7739, 0.6103, 0.7707, 0.6103, 0.7711, 0.6078, 0.25, 0.06788, 0.2477, 0.06967, 0.1982, 0.0706, 0.1982, 0.06855, 0.1982, 0.003149, 0.1982, 9.964e-07, 0.2508, 0.0, 0.2508, 0.003148, 0.2508, 0.003148, 0.2508, 0.0658, 0.1982, 0.06666, 0.1982, 0.003149, 0.8098, 0.09119, 0.8098, 0.05879, 0.8625, 0.05879, 0.8625, 0.09119, 0.9551, 0.3389, 0.9531, 0.3389, 0.9531, 0.2946, 0.9551, 0.2946, 0.3157, 0.0685, 0.2638, 0.06784, 0.263, 0.06575, 0.3157, 0.0666, 0.6004, 0.6214, 0.4964, 0.6214, 0.4951, 0.6099, 0.6002, 0.6099, 0.6004, 0.6707, 0.4964, 0.6707, 0.4964, 0.6214, 0.6004, 0.6214, 0.8625, 0.05879, 0.8098, 0.05879, 0.8098, 1.095e-08, 0.8664, 0.0, 0.5562, 0.7316, 0.5562, 0.8234, 0.4919, 0.8234, 0.4919, 0.7316, 0.06973, 0.09443, 0.1205, 0.09443, 0.1256, 0.09476, 0.1246, 0.1614, 0.1193, 0.163, 0.06973, 0.163, 0.8625, 0.05879, 0.8664, 0.0, 0.8796, 0.002692, 0.8796, 0.05879, 0.9512, 0.2607, 0.9512, 0.3119, 0.9464, 0.31, 0.9464, 0.2607, 0.4951, 0.6099, 0.4964, 0.6214, 0.4919, 0.6195, 0.1205, 0.09443, 0.1224, 0.09279, 0.1258, 0.09387, 0.1256, 0.09476, 0.2569, 0.06588, 0.2569, 3.179e-05, 0.263, 0.0, 0.263, 0.00313, 0.263, 0.06575, 0.6171, 0.0, 0.6786, 0.00165, 0.6786, 0.08082, 0.6296, 0.004374, 0.6171, 0.004238, 0.3256, 0.8039, 0.3264, 0.7526, 0.3301, 0.7493, 0.3366, 0.7493, 0.3366, 0.8054, 0.7441, 0.2591, 0.7441, 0.305, 0.7401, 0.305, 0.7401, 0.2591, 0.9801, 0.4011, 0.9801, 0.967, 0.9726, 0.967, 0.9726, 0.4044, 0.9764, 0.4011, 0.3157, 0.6772, 0.2661, 0.6772, 0.2661, 0.1486, 0.3157, 0.1486, 0.2661, 0.6772, 0.3157, 0.6772, 0.3157, 0.7289, 0.2661, 0.7289, 0.9552, 0.2383, 0.9552, 0.2509, 0.9552, 0.2929, 0.9512, 0.2926, 0.9512, 0.2383, 0.7936, 0.2591, 0.7441, 0.2591, 0.7441, 0.2161, 0.7936, 0.2161, 0.7912, 0.7518, 0.7912, 0.7086, 0.8797, 0.7086, 0.8797, 0.7518, 0.7441, 0.2591, 0.7936, 0.2591, 0.7936, 0.305, 0.7441, 0.305, 0.2661, 0.7289, 0.3157, 0.7289, 0.3157, 0.741, 0.2661, 0.741, 0.2661, 0.741, 0.3157, 0.741, 0.3157, 0.7493, 0.2661, 0.7493, 0.7441, 0.2094, 0.7936, 0.2094, 0.7936, 0.2161, 0.7441, 0.2161, 0.9122, 0.5467, 0.9122, 0.601, 0.8528, 0.6008, 0.8416, 0.5997, 0.8323, 0.5964, 0.8301, 0.5897, 0.8262, 0.5467, 0.9122, 0.5467, 0.8262, 0.5467, 0.8262, 0.5008, 0.9122, 0.5008, 0.2661, 0.6772, 0.2661, 0.7289, 0.2621, 0.729, 0.2621, 0.6773, 0.2661, 0.7289, 0.2661, 0.741, 0.2621, 0.7388, 0.2621, 0.729, 0.7441, 0.2094, 0.7441, 0.2161, 0.7401, 0.2161, 0.7401, 0.2094, 0.9552, 0.1924, 0.9552, 0.2383, 0.9512, 0.2383, 0.9512, 0.1924, 0.2661, 0.741, 0.2661, 0.7493, 0.2621, 0.7471, 0.2621, 0.7388, 0.8797, 0.7086, 0.7912, 0.7086, 0.7912, 0.7051, 0.8772, 0.7051, 0.7441, 0.2161, 0.7441, 0.2591, 0.7401, 0.2591, 0.7401, 0.2161, 0.4906, 0.7735, 0.4906, 0.7222, 0.4911, 0.7222, 0.4911, 0.7681, 0.9266, 0.9966, 0.9141, 0.9966, 0.9144, 0.4331, 0.9122, 0.4328, 0.9123, 0.4006, 0.9267, 0.4006, 0.6077, 0.7145, 0.6077, 0.7255, 0.604, 0.7255, 0.604, 0.7145, 0.6235, 0.6076, 0.6235, 0.5714, 0.6213, 0.5711, 0.6296, 0.004374, 0.6786, 0.08082, 0.6717, 0.6081, 0.7729, 0.6075, 0.7707, 0.6075, 0.7707, 0.601, 0.7729, 0.601, 0.2226, 0.7497, 0.2226, 0.7818, 0.2151, 0.7818, 0.2151, 0.7497, 0.9439, 0.2088, 0.9439, 0.1962, 0.9512, 0.1962, 0.9512, 0.2088, 0.7912, 0.7086, 0.7912, 0.7518, 0.7839, 0.7518, 0.7839, 0.7086, 0.9439, 0.1962, 0.9439, 0.1503, 0.9512, 0.1503, 0.9512, 0.1962, 0.8797, 0.8221, 0.8797, 0.8095, 0.8871, 0.8095, 0.8871, 0.8221, 0.0, 0.0, 0.0, 0.0, 0.0, 0.0, 0.0, 0.0, 0.0, 0.0, 0.0, 0.0, 0.0, 0.0, 0.6099, 0.7316, 0.6099, 0.7775, 0.5933, 0.7775, 0.5933, 0.7316, 0.0, 0.0, 0.0, 0.0, 0.0, 0.0, 0.0, 0.0, 0.8797, 0.8095, 0.8797, 0.7636, 0.887, 0.7636, 0.8871, 0.8095, 0.8894, 0.2094, 0.9315, 0.2094, 0.9316, 0.2553, 0.8894, 0.2553, 0.7443, 0.8058, 0.7443, 0.769, 0.7609, 0.769, 0.7609, 0.8058, 0.1329, 0.09384, 0.1258, 0.09387, 0.1224, 0.09279, 0.1224, 5.475e-09, 0.1395, 0.0, 0.1395, 0.09171, 0.9551, 0.2946, 0.9531, 0.2946, 0.9512, 0.2937, 0.9533, 0.2929, 0.8211, 0.7051, 0.8211, 0.6122, 0.8221, 0.6139, 0.8221, 0.7051, 0.7839, 0.7051, 0.7839, 0.6122, 0.8211, 0.6122, 0.8211, 0.7051, 0.7839, 0.6105, 0.821, 0.6105, 0.8211, 0.6122, 0.7839, 0.6122, 0.5933, 0.7758, 0.5562, 0.7758, 0.5562, 0.7316, 0.5933, 0.7316, 0.8098, 0.09209, 0.8098, 0.09119, 0.8625, 0.09119, 0.8615, 0.09209, 0.1156, 0.1673, 0.1118, 0.1706, 0.1118, 0.1706, 0.9141, 0.9966, 0.9266, 0.9966, 0.9267, 0.9999, 0.9142, 0.9999, 0.1193, 0.163, 0.1193, 0.1673, 0.1156, 0.1673, 0.1118, 0.1706, 0.1118, 0.7512, 0.06973, 0.7656, 0.06973, 0.2431, 0.06973, 0.163, 0.2661, 0.06964, 0.3157, 0.07056, 0.3157, 0.1486, 0.2661, 0.1486, 0.2638, 0.06784, 0.2569, 0.06588, 0.263, 0.06575, 0.3744, 0.7661, 0.4332, 0.7656, 0.4332, 0.8315, 0.3744, 0.8315, 0.2638, 0.06784, 0.3157, 0.0685, 0.3157, 0.07056, 0.2661, 0.06964, 0.3157, 0.003131, 0.263, 0.00313, 0.263, 0.0, 0.3157, 1.166e-06, 0.263, 0.00313, 0.3157, 0.003131, 0.3157, 0.0666, 0.263, 0.06575, 0.4331, 0.671, 0.3824, 0.671, 0.3752, 0.6704, 0.3761, 0.6083, 0.3836, 0.6056, 0.4331, 0.6056, 0.4331, 0.671, 0.4331, 0.6056, 0.4827, 0.6056, 0.4902, 0.6083, 0.4911, 0.6704, 0.4839, 0.671, 0.9583, 0.3892, 0.9583, 0.397, 0.9551, 0.3955, 0.9551, 0.3892, 0.9583, 0.2929, 0.9583, 0.3007, 0.9551, 0.3007, 0.9551, 0.2944, 0.9583, 0.3449, 0.9583, 0.3892, 0.9551, 0.3892, 0.9551, 0.3449, 0.9583, 0.3007, 0.9583, 0.3449, 0.9551, 0.3449, 0.9551, 0.3007, 0.2601, 0.7499, 0.2601, 0.8153, 0.2569, 0.8121, 0.2569, 0.7499, 0.3836, 0.6022, 0.4331, 0.6022, 0.4331, 0.6056, 0.3836, 0.6056, 0.6817, 0.7322, 0.6818, 0.7976, 0.6786, 0.7976, 0.6786, 0.7353, 0.4331, 0.6022, 0.4827, 0.6022, 0.4827, 0.6056, 0.4331, 0.6056, 0.3366, 0.8054, 0.3401, 0.8022, 0.3436, 0.8054, 0.3368, 0.8054, 0.01099, 0.1605, 0.01015, 0.09514, 0.0137, 0.09477, 0.01461, 0.1614, 0.7713, 0.7353, 0.7749, 0.7322, 0.7805, 0.7322, 0.7805, 0.7858, 0.7782, 0.7878, 0.7713, 0.7868, 0.3264, 0.7526, 0.3227, 0.7493, 0.3229, 0.7493, 0.3301, 0.7493, 0.1246, 0.1614, 0.1256, 0.09476, 0.1293, 0.09515, 0.1285, 0.1605, 0.3541, 0.8049, 0.3503, 0.8016, 0.3503, 0.7503, 0.3572, 0.7493, 0.3595, 0.7512, 0.3595, 0.8049])
me_cube.materials.append(mat_material)
me_cube.use_remesh_preserve_volume = False
me_cube.use_remesh_preserve_attributes = False
me_cube.use_mirror_vertex_groups = False
me_cube.update()

# ---- objects
ob_cube = bpy.data.objects.new('Cube', me_cube)
ob_light = bpy.data.objects.new('Light', light_light)
ob_camera = bpy.data.objects.new('Camera', cam_camera)
ob_vac_o = bpy.data.objects.new('Vacío', None)

# ---- transforms, parenting, visibility, modifiers, constraints
ob_cube.location = (0.07459, 0.0, -2.576)
ob_cube.scale = (0.8167, 0.3898, 0.2671)
ob_cube.lock_rotations_4d = False
ob_cube.empty_display_type = 'ARROWS'
ob_cube.lineart.crease_threshold = 0.0
ob_light.location = (4.076, 1.005, 5.904)
ob_light.rotation_euler = (0.6503, 0.05522, 1.866)
ob_light.lock_rotations_4d = False
ob_light.empty_display_type = 'ARROWS'
ob_light.color = (0.0, 0.0, 0.0, 0.0)
ob_light.lineart.crease_threshold = 0.0
ob_camera.location = (3.236, -6.502, 3.53)
ob_camera.rotation_euler = (1.11, 0.008731, 0.4537)
ob_camera.lock_rotations_4d = False
ob_camera.empty_display_type = 'ARROWS'
ob_camera.color = (0.0, 0.0, 0.0, 0.0)
ob_camera.display_type = 'WIRE'
ob_camera.lineart.crease_threshold = 0.0
ob_vac_o.location = (0.1396, 5.118, 0.01398)
ob_vac_o.rotation_euler = (1.571, 0.005831, 0.0)
ob_vac_o.scale = (1.423, 1.423, 1.423)
ob_vac_o.empty_display_type = 'IMAGE'
ob_vac_o.empty_display_size = 5.0
ob_vac_o.lineart.crease_threshold = 0.0

# ---- collection membership
col_collection.objects.link(ob_cube)
col_collection.objects.link(ob_light)
col_collection.objects.link(ob_camera)
col_collection.objects.link(ob_vac_o)

# ---- scene / render settings (as saved in the file)
scene.camera = ob_camera
scene.frame_start = 1; scene.frame_end = 250; scene.frame_set(135)
scene.render.engine = 'CYCLES'
scene.cycles.use_denoising = False
scene.cycles.samples = 128
scene.cycles.sampling_pattern = 'TABULATED_SOBOL'
scene.cycles.use_adaptive_sampling = False
scene.cycles.use_light_tree = False
scene.view_settings.view_transform = 'Filmic'
bpy.context.view_layer.update()
